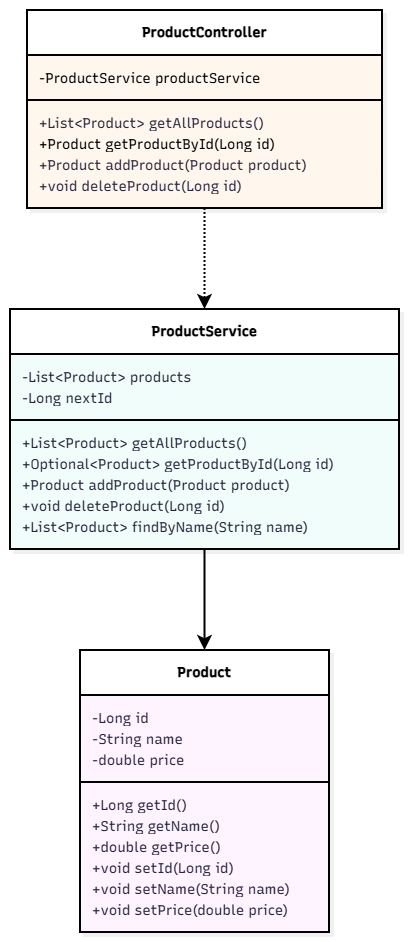

The diagram above was exported from draw.io. Its source (the exported page's mxGraphModel, read from the mxfile embedded in the PNG):
<mxGraphModel dx="1446" dy="1030" grid="1" gridSize="10" guides="1" tooltips="1" connect="1" arrows="1" fold="1" page="1" pageScale="1" pageWidth="827" pageHeight="1169" math="0" shadow="0">
  <root>
    <mxCell id="0" />
    <mxCell id="1" parent="0" />
    <UserObject label="" mermaidData="{&#10;  &quot;data&quot;: &quot;classDiagram\n  class Product {\n    -Long id\n    -String name\n    -double price\n    +Long getId()\n    +String getName()\n    +double getPrice()\n    +void setId(Long id)\n    +void setName(String name)\n    +void setPrice(double price)\n  }\n\n  class ProductService {\n    -List~Product~ products\n    -Long nextId\n    +List~Product~ getAllProducts()\n    +Optional~Product~ getProductById(Long id)\n    +Product addProduct(Product product)\n    +void deleteProduct(Long id)\n    +List~Product~ findByName(String name)\n  }\n\n  class ProductController {\n    -ProductService productService\n    +List~Product~ getAllProducts()\n    +Product getProductById(Long id)\n    +Product addProduct(Product product)\n    +void deleteProduct(Long id)\n  }\n\n  ProductController ..&gt; ProductService : dependency\n  ProductService --&gt; Product : association&quot;,&#10;  &quot;config&quot;: null,&#10;  &quot;version&quot;: &quot;12&quot;&#10;}" id="JHOZhCOVmAv_AjB3LR2d-1">
      <mxCell connectable="0" parent="1" style="group;transparentBounds=1;editIcon=1;lockedGroup=0;groupPadding=10;" vertex="1">
        <mxGeometry as="geometry" />
      </mxCell>
    </UserObject>
    <UserObject label="&lt;b&gt;Product&lt;/b&gt;" mermaidId="n:Product" mermaidBaseStyle="swimlane;html=1;fontStyle=1;fontSize=16;align=center;verticalAlign=middle;horizontal=1;childLayout=stackLayout;startSize=45;horizontalStack=0;resizeParent=1;resizeParentMax=0;resizeLast=0;collapsible=0;marginTop=12;marginBottom=12;stackSpacing=0;swimlaneFillColor=#FDF4FF;whiteSpace=wrap;fillColor=#FDF4FF;strokeColor=#E879F9;fontColor=#28253D;fontFamily=Recursive;strokeWidth=2;shadow=1;shadowColor=#000000;shadowOffsetX=4;shadowOffsetY=4;shadowBlur=0;shadowOpacity=6;" mermaidBaseValue="&lt;b&gt;Product&lt;/b&gt;" id="JHOZhCOVmAv_AjB3LR2d-2">
      <mxCell parent="JHOZhCOVmAv_AjB3LR2d-1" style="swimlane;html=1;fontStyle=1;fontSize=14;align=center;verticalAlign=middle;horizontal=1;childLayout=stackLayout;startSize=45;horizontalStack=0;resizeParent=1;resizeParentMax=0;resizeLast=0;collapsible=0;marginTop=12;marginBottom=12;stackSpacing=0;swimlaneFillColor=#FDF4FF;whiteSpace=wrap;fontFamily=Recursive;strokeWidth=2;shadow=1;shadowColor=#000000;shadowOffsetX=4;shadowOffsetY=4;shadowBlur=0;shadowOpacity=6;fontSource=https%3A%2F%2Ffonts.googleapis.com%2Fcss%3Ffamily%3DRecursive;" vertex="1">
        <mxGeometry height="282" width="249" x="100" y="670" as="geometry" />
      </mxCell>
    </UserObject>
    <mxCell id="JHOZhCOVmAv_AjB3LR2d-3" parent="JHOZhCOVmAv_AjB3LR2d-2" style="text;fontSize=14;strokeColor=none;fillColor=none;align=left;verticalAlign=middle;spacingLeft=10;spacingRight=12;spacingBottom=2;overflow=hidden;rotatable=0;points=[[0,0.5],[1,0.5]];portConstraint=eastwest;fontFamily=Recursive;fontColor=#28253D;fontSource=https%3A%2F%2Ffonts.googleapis.com%2Fcss%3Ffamily%3DRecursive;" value="-Long id" vertex="1">
      <mxGeometry height="21" width="249" y="57" as="geometry" />
    </mxCell>
    <mxCell id="JHOZhCOVmAv_AjB3LR2d-4" parent="JHOZhCOVmAv_AjB3LR2d-2" style="text;fontSize=14;strokeColor=none;fillColor=none;align=left;verticalAlign=middle;spacingLeft=10;spacingRight=12;spacingBottom=2;overflow=hidden;rotatable=0;points=[[0,0.5],[1,0.5]];portConstraint=eastwest;fontFamily=Recursive;fontColor=#28253D;fontSource=https%3A%2F%2Ffonts.googleapis.com%2Fcss%3Ffamily%3DRecursive;" value="-String name" vertex="1">
      <mxGeometry height="21" width="249" y="78" as="geometry" />
    </mxCell>
    <mxCell id="JHOZhCOVmAv_AjB3LR2d-5" parent="JHOZhCOVmAv_AjB3LR2d-2" style="text;fontSize=14;strokeColor=none;fillColor=none;align=left;verticalAlign=middle;spacingLeft=10;spacingRight=12;spacingBottom=2;overflow=hidden;rotatable=0;points=[[0,0.5],[1,0.5]];portConstraint=eastwest;fontFamily=Recursive;fontColor=#28253D;fontSource=https%3A%2F%2Ffonts.googleapis.com%2Fcss%3Ffamily%3DRecursive;" value="-double price" vertex="1">
      <mxGeometry height="21" width="249" y="99" as="geometry" />
    </mxCell>
    <mxCell id="JHOZhCOVmAv_AjB3LR2d-6" parent="JHOZhCOVmAv_AjB3LR2d-2" style="line;strokeWidth=2;fillColor=none;spacingLeft=3;spacingRight=3;rotatable=0;points=[];strokeColor=inherit;" vertex="1">
      <mxGeometry height="24" width="249" y="120" as="geometry" />
    </mxCell>
    <mxCell id="JHOZhCOVmAv_AjB3LR2d-7" parent="JHOZhCOVmAv_AjB3LR2d-2" style="text;fontSize=14;strokeColor=none;fillColor=none;align=left;verticalAlign=middle;spacingLeft=10;spacingRight=12;spacingBottom=2;overflow=hidden;rotatable=0;points=[[0,0.5],[1,0.5]];portConstraint=eastwest;fontFamily=Recursive;fontColor=#28253D;fontSource=https%3A%2F%2Ffonts.googleapis.com%2Fcss%3Ffamily%3DRecursive;" value="+Long getId()" vertex="1">
      <mxGeometry height="21" width="249" y="144" as="geometry" />
    </mxCell>
    <mxCell id="JHOZhCOVmAv_AjB3LR2d-8" parent="JHOZhCOVmAv_AjB3LR2d-2" style="text;fontSize=14;strokeColor=none;fillColor=none;align=left;verticalAlign=middle;spacingLeft=10;spacingRight=12;spacingBottom=2;overflow=hidden;rotatable=0;points=[[0,0.5],[1,0.5]];portConstraint=eastwest;fontFamily=Recursive;fontColor=#28253D;fontSource=https%3A%2F%2Ffonts.googleapis.com%2Fcss%3Ffamily%3DRecursive;" value="+String getName()" vertex="1">
      <mxGeometry height="21" width="249" y="165" as="geometry" />
    </mxCell>
    <mxCell id="JHOZhCOVmAv_AjB3LR2d-9" parent="JHOZhCOVmAv_AjB3LR2d-2" style="text;fontSize=14;strokeColor=none;fillColor=none;align=left;verticalAlign=middle;spacingLeft=10;spacingRight=12;spacingBottom=2;overflow=hidden;rotatable=0;points=[[0,0.5],[1,0.5]];portConstraint=eastwest;fontFamily=Recursive;fontColor=#28253D;fontSource=https%3A%2F%2Ffonts.googleapis.com%2Fcss%3Ffamily%3DRecursive;" value="+double getPrice()" vertex="1">
      <mxGeometry height="21" width="249" y="186" as="geometry" />
    </mxCell>
    <mxCell id="JHOZhCOVmAv_AjB3LR2d-10" parent="JHOZhCOVmAv_AjB3LR2d-2" style="text;fontSize=14;strokeColor=none;fillColor=none;align=left;verticalAlign=middle;spacingLeft=10;spacingRight=12;spacingBottom=2;overflow=hidden;rotatable=0;points=[[0,0.5],[1,0.5]];portConstraint=eastwest;fontFamily=Recursive;fontColor=#28253D;fontSource=https%3A%2F%2Ffonts.googleapis.com%2Fcss%3Ffamily%3DRecursive;" value="+void setId(Long id)" vertex="1">
      <mxGeometry height="21" width="249" y="207" as="geometry" />
    </mxCell>
    <mxCell id="JHOZhCOVmAv_AjB3LR2d-11" parent="JHOZhCOVmAv_AjB3LR2d-2" style="text;fontSize=14;strokeColor=none;fillColor=none;align=left;verticalAlign=middle;spacingLeft=10;spacingRight=12;spacingBottom=2;overflow=hidden;rotatable=0;points=[[0,0.5],[1,0.5]];portConstraint=eastwest;fontFamily=Recursive;fontColor=#28253D;fontSource=https%3A%2F%2Ffonts.googleapis.com%2Fcss%3Ffamily%3DRecursive;" value="+void setName(String name)" vertex="1">
      <mxGeometry height="21" width="249" y="228" as="geometry" />
    </mxCell>
    <mxCell id="JHOZhCOVmAv_AjB3LR2d-12" parent="JHOZhCOVmAv_AjB3LR2d-2" style="text;fontSize=14;strokeColor=none;fillColor=none;align=left;verticalAlign=middle;spacingLeft=10;spacingRight=12;spacingBottom=2;overflow=hidden;rotatable=0;points=[[0,0.5],[1,0.5]];portConstraint=eastwest;fontFamily=Recursive;fontColor=#28253D;fontSource=https%3A%2F%2Ffonts.googleapis.com%2Fcss%3Ffamily%3DRecursive;" value="+void setPrice(double price)" vertex="1">
      <mxGeometry height="21" width="249" y="249" as="geometry" />
    </mxCell>
    <UserObject label="&lt;b&gt;ProductService&lt;/b&gt;" mermaidId="n:ProductService" mermaidBaseStyle="swimlane;html=1;fontStyle=1;fontSize=16;align=center;verticalAlign=middle;horizontal=1;childLayout=stackLayout;startSize=45;horizontalStack=0;resizeParent=1;resizeParentMax=0;resizeLast=0;collapsible=0;marginTop=12;marginBottom=12;stackSpacing=0;swimlaneFillColor=#F0FDFA;whiteSpace=wrap;fillColor=#F0FDFA;strokeColor=#2DD4BF;fontColor=#28253D;fontFamily=Recursive;strokeWidth=2;shadow=1;shadowColor=#000000;shadowOffsetX=4;shadowOffsetY=4;shadowBlur=0;shadowOpacity=6;" mermaidBaseValue="&lt;b&gt;ProductService&lt;/b&gt;" id="JHOZhCOVmAv_AjB3LR2d-13">
      <mxCell parent="JHOZhCOVmAv_AjB3LR2d-1" style="swimlane;html=1;fontStyle=1;fontSize=14;align=center;verticalAlign=middle;horizontal=1;childLayout=stackLayout;startSize=45;horizontalStack=0;resizeParent=1;resizeParentMax=0;resizeLast=0;collapsible=0;marginTop=12;marginBottom=12;stackSpacing=0;swimlaneFillColor=#F0FDFA;whiteSpace=wrap;fontFamily=Recursive;strokeWidth=2;shadow=1;shadowColor=#000000;shadowOffsetX=4;shadowOffsetY=4;shadowBlur=0;shadowOpacity=6;fontSource=https%3A%2F%2Ffonts.googleapis.com%2Fcss%3Ffamily%3DRecursive;" vertex="1">
        <mxGeometry height="240" width="389" x="30" y="329" as="geometry" />
      </mxCell>
    </UserObject>
    <mxCell id="JHOZhCOVmAv_AjB3LR2d-14" parent="JHOZhCOVmAv_AjB3LR2d-13" style="text;fontSize=14;strokeColor=none;fillColor=none;align=left;verticalAlign=middle;spacingLeft=10;spacingRight=12;spacingBottom=2;overflow=hidden;rotatable=0;points=[[0,0.5],[1,0.5]];portConstraint=eastwest;fontFamily=Recursive;fontColor=#28253D;fontSource=https%3A%2F%2Ffonts.googleapis.com%2Fcss%3Ffamily%3DRecursive;" value="-List&lt;Product&gt; products" vertex="1">
      <mxGeometry height="21" width="389" y="57" as="geometry" />
    </mxCell>
    <mxCell id="JHOZhCOVmAv_AjB3LR2d-15" parent="JHOZhCOVmAv_AjB3LR2d-13" style="text;fontSize=14;strokeColor=none;fillColor=none;align=left;verticalAlign=middle;spacingLeft=10;spacingRight=12;spacingBottom=2;overflow=hidden;rotatable=0;points=[[0,0.5],[1,0.5]];portConstraint=eastwest;fontFamily=Recursive;fontColor=#28253D;fontSource=https%3A%2F%2Ffonts.googleapis.com%2Fcss%3Ffamily%3DRecursive;" value="-Long nextId" vertex="1">
      <mxGeometry height="21" width="389" y="78" as="geometry" />
    </mxCell>
    <mxCell id="JHOZhCOVmAv_AjB3LR2d-16" parent="JHOZhCOVmAv_AjB3LR2d-13" style="line;strokeWidth=2;fillColor=none;spacingLeft=3;spacingRight=3;rotatable=0;points=[];strokeColor=inherit;" vertex="1">
      <mxGeometry height="24" width="389" y="99" as="geometry" />
    </mxCell>
    <mxCell id="JHOZhCOVmAv_AjB3LR2d-17" parent="JHOZhCOVmAv_AjB3LR2d-13" style="text;fontSize=14;strokeColor=none;fillColor=none;align=left;verticalAlign=middle;spacingLeft=10;spacingRight=12;spacingBottom=2;overflow=hidden;rotatable=0;points=[[0,0.5],[1,0.5]];portConstraint=eastwest;fontFamily=Recursive;fontColor=#28253D;fontSource=https%3A%2F%2Ffonts.googleapis.com%2Fcss%3Ffamily%3DRecursive;" value="+List&lt;Product&gt; getAllProducts()" vertex="1">
      <mxGeometry height="21" width="389" y="123" as="geometry" />
    </mxCell>
    <mxCell id="JHOZhCOVmAv_AjB3LR2d-18" parent="JHOZhCOVmAv_AjB3LR2d-13" style="text;fontSize=14;strokeColor=none;fillColor=none;align=left;verticalAlign=middle;spacingLeft=10;spacingRight=12;spacingBottom=2;overflow=hidden;rotatable=0;points=[[0,0.5],[1,0.5]];portConstraint=eastwest;fontFamily=Recursive;fontColor=#28253D;fontSource=https%3A%2F%2Ffonts.googleapis.com%2Fcss%3Ffamily%3DRecursive;" value="+Optional&lt;Product&gt; getProductById(Long id)" vertex="1">
      <mxGeometry height="21" width="389" y="144" as="geometry" />
    </mxCell>
    <mxCell id="JHOZhCOVmAv_AjB3LR2d-19" parent="JHOZhCOVmAv_AjB3LR2d-13" style="text;fontSize=14;strokeColor=none;fillColor=none;align=left;verticalAlign=middle;spacingLeft=10;spacingRight=12;spacingBottom=2;overflow=hidden;rotatable=0;points=[[0,0.5],[1,0.5]];portConstraint=eastwest;fontFamily=Recursive;fontColor=#28253D;fontSource=https%3A%2F%2Ffonts.googleapis.com%2Fcss%3Ffamily%3DRecursive;" value="+Product addProduct(Product product)" vertex="1">
      <mxGeometry height="21" width="389" y="165" as="geometry" />
    </mxCell>
    <mxCell id="JHOZhCOVmAv_AjB3LR2d-20" parent="JHOZhCOVmAv_AjB3LR2d-13" style="text;fontSize=14;strokeColor=none;fillColor=none;align=left;verticalAlign=middle;spacingLeft=10;spacingRight=12;spacingBottom=2;overflow=hidden;rotatable=0;points=[[0,0.5],[1,0.5]];portConstraint=eastwest;fontFamily=Recursive;fontColor=#28253D;fontSource=https%3A%2F%2Ffonts.googleapis.com%2Fcss%3Ffamily%3DRecursive;" value="+void deleteProduct(Long id)" vertex="1">
      <mxGeometry height="21" width="389" y="186" as="geometry" />
    </mxCell>
    <mxCell id="JHOZhCOVmAv_AjB3LR2d-21" parent="JHOZhCOVmAv_AjB3LR2d-13" style="text;fontSize=14;strokeColor=none;fillColor=none;align=left;verticalAlign=middle;spacingLeft=10;spacingRight=12;spacingBottom=2;overflow=hidden;rotatable=0;points=[[0,0.5],[1,0.5]];portConstraint=eastwest;fontFamily=Recursive;fontColor=#28253D;fontSource=https%3A%2F%2Ffonts.googleapis.com%2Fcss%3Ffamily%3DRecursive;" value="+List&lt;Product&gt; findByName(String name)" vertex="1">
      <mxGeometry height="21" width="389" y="207" as="geometry" />
    </mxCell>
    <UserObject label="&lt;b&gt;ProductController&lt;/b&gt;" mermaidId="n:ProductController" mermaidBaseStyle="swimlane;html=1;fontStyle=1;fontSize=16;align=center;verticalAlign=middle;horizontal=1;childLayout=stackLayout;startSize=45;horizontalStack=0;resizeParent=1;resizeParentMax=0;resizeLast=0;collapsible=0;marginTop=12;marginBottom=12;stackSpacing=0;swimlaneFillColor=#FFF7ED;whiteSpace=wrap;fillColor=#FFF7ED;strokeColor=#FB923C;fontColor=#28253D;fontFamily=Recursive;strokeWidth=2;shadow=1;shadowColor=#000000;shadowOffsetX=4;shadowOffsetY=4;shadowBlur=0;shadowOpacity=6;" mermaidBaseValue="&lt;b&gt;ProductController&lt;/b&gt;" id="JHOZhCOVmAv_AjB3LR2d-22">
      <mxCell parent="JHOZhCOVmAv_AjB3LR2d-1" style="swimlane;html=1;fontStyle=1;fontSize=14;align=center;verticalAlign=middle;horizontal=1;childLayout=stackLayout;startSize=45;horizontalStack=0;resizeParent=1;resizeParentMax=0;resizeLast=0;collapsible=0;marginTop=12;marginBottom=12;stackSpacing=0;swimlaneFillColor=#FFF7ED;whiteSpace=wrap;fontFamily=Recursive;strokeWidth=2;shadow=1;shadowColor=#000000;shadowOffsetX=4;shadowOffsetY=4;shadowBlur=0;shadowOpacity=6;fontSource=https%3A%2F%2Ffonts.googleapis.com%2Fcss%3Ffamily%3DRecursive;" vertex="1">
        <mxGeometry height="198" width="355" x="47" y="30" as="geometry" />
      </mxCell>
    </UserObject>
    <mxCell id="JHOZhCOVmAv_AjB3LR2d-23" parent="JHOZhCOVmAv_AjB3LR2d-22" style="text;fontSize=14;align=left;verticalAlign=middle;spacingLeft=10;spacingRight=12;spacingBottom=2;overflow=hidden;rotatable=0;points=[[0,0.5],[1,0.5]];portConstraint=eastwest;fontFamily=Recursive;fontSource=https%3A%2F%2Ffonts.googleapis.com%2Fcss%3Ffamily%3DRecursive;" value="-ProductService productService" vertex="1">
      <mxGeometry height="21" width="355" y="57" as="geometry" />
    </mxCell>
    <mxCell id="JHOZhCOVmAv_AjB3LR2d-24" parent="JHOZhCOVmAv_AjB3LR2d-22" style="line;strokeWidth=2;fillColor=none;spacingLeft=3;spacingRight=3;rotatable=0;points=[];strokeColor=inherit;" vertex="1">
      <mxGeometry height="24" width="355" y="78" as="geometry" />
    </mxCell>
    <mxCell id="JHOZhCOVmAv_AjB3LR2d-25" parent="JHOZhCOVmAv_AjB3LR2d-22" style="text;fontSize=14;strokeColor=none;fillColor=none;align=left;verticalAlign=middle;spacingLeft=10;spacingRight=12;spacingBottom=2;overflow=hidden;rotatable=0;points=[[0,0.5],[1,0.5]];portConstraint=eastwest;fontFamily=Recursive;fontColor=#28253D;fontSource=https%3A%2F%2Ffonts.googleapis.com%2Fcss%3Ffamily%3DRecursive;" value="+List&lt;Product&gt; getAllProducts()" vertex="1">
      <mxGeometry height="21" width="355" y="102" as="geometry" />
    </mxCell>
    <mxCell id="JHOZhCOVmAv_AjB3LR2d-26" parent="JHOZhCOVmAv_AjB3LR2d-22" style="text;fontSize=14;align=left;verticalAlign=middle;spacingLeft=10;spacingRight=12;spacingBottom=2;overflow=hidden;rotatable=0;points=[[0,0.5],[1,0.5]];portConstraint=eastwest;fontFamily=Recursive;fontSource=https%3A%2F%2Ffonts.googleapis.com%2Fcss%3Ffamily%3DRecursive;" value="+Product getProductById(Long id)" vertex="1">
      <mxGeometry height="21" width="355" y="123" as="geometry" />
    </mxCell>
    <mxCell id="JHOZhCOVmAv_AjB3LR2d-27" parent="JHOZhCOVmAv_AjB3LR2d-22" style="text;fontSize=14;strokeColor=none;fillColor=none;align=left;verticalAlign=middle;spacingLeft=10;spacingRight=12;spacingBottom=2;overflow=hidden;rotatable=0;points=[[0,0.5],[1,0.5]];portConstraint=eastwest;fontFamily=Recursive;fontColor=#28253D;fontSource=https%3A%2F%2Ffonts.googleapis.com%2Fcss%3Ffamily%3DRecursive;" value="+Product addProduct(Product product)" vertex="1">
      <mxGeometry height="21" width="355" y="144" as="geometry" />
    </mxCell>
    <mxCell id="JHOZhCOVmAv_AjB3LR2d-28" parent="JHOZhCOVmAv_AjB3LR2d-22" style="text;fontSize=14;strokeColor=none;fillColor=none;align=left;verticalAlign=middle;spacingLeft=10;spacingRight=12;spacingBottom=2;overflow=hidden;rotatable=0;points=[[0,0.5],[1,0.5]];portConstraint=eastwest;fontFamily=Recursive;fontColor=#28253D;fontSource=https%3A%2F%2Ffonts.googleapis.com%2Fcss%3Ffamily%3DRecursive;" value="+void deleteProduct(Long id)" vertex="1">
      <mxGeometry height="21" width="355" y="165" as="geometry" />
    </mxCell>
    <UserObject label="" mermaidId="e:ProductController-&gt;ProductService#0" mermaidBaseStyle="edgeStyle=orthogonalEdgeStyle;rounded=1;curved=0;dashed=1;startArrow=none;endArrow=classic;endSize=9;jumpStyle=arc;jumpSize=12;strokeColor=#000000;html=1;fontSize=16;labelBackgroundColor=#ffffff;fontFamily=Recursive;fontColor=#28253D;exitX=0.5;exitY=1;entryX=0.5;entryY=0;strokeWidth=2;dashPattern=2 2;fixDash=1;" mermaidBaseValue="dependency" id="JHOZhCOVmAv_AjB3LR2d-29">
      <mxCell edge="1" parent="JHOZhCOVmAv_AjB3LR2d-1" source="JHOZhCOVmAv_AjB3LR2d-22" style="edgeStyle=orthogonalEdgeStyle;rounded=1;curved=0;dashed=1;startArrow=none;endArrow=classic;endSize=9;jumpStyle=arc;jumpSize=12;strokeColor=#000000;html=1;fontSize=14;labelBackgroundColor=#ffffff;fontFamily=Recursive;fontColor=#28253D;exitX=0.5;exitY=1;entryX=0.5;entryY=0;strokeWidth=2;dashPattern=2 2;fixDash=1;fontSource=https%3A%2F%2Ffonts.googleapis.com%2Fcss%3Ffamily%3DRecursive;" target="JHOZhCOVmAv_AjB3LR2d-13">
        <mxGeometry relative="1" as="geometry">
          <Array as="points" />
        </mxGeometry>
      </mxCell>
    </UserObject>
    <UserObject label="" mermaidId="e:ProductService-&gt;Product#0" mermaidBaseStyle="edgeStyle=orthogonalEdgeStyle;rounded=1;curved=0;startArrow=none;endArrow=classic;endSize=9;jumpStyle=arc;jumpSize=12;strokeColor=#000000;html=1;fontSize=16;labelBackgroundColor=#ffffff;fontFamily=Recursive;fontColor=#28253D;exitX=0.5;exitY=1;entryX=0.5;entryY=0;strokeWidth=2;" mermaidBaseValue="association" id="JHOZhCOVmAv_AjB3LR2d-30">
      <mxCell edge="1" parent="JHOZhCOVmAv_AjB3LR2d-1" source="JHOZhCOVmAv_AjB3LR2d-13" style="edgeStyle=orthogonalEdgeStyle;rounded=1;curved=0;startArrow=none;endArrow=classic;endSize=9;jumpStyle=arc;jumpSize=12;strokeColor=#000000;html=1;fontSize=14;labelBackgroundColor=#ffffff;fontFamily=Recursive;fontColor=#28253D;exitX=0.5;exitY=1;entryX=0.5;entryY=0;strokeWidth=2;fontSource=https%3A%2F%2Ffonts.googleapis.com%2Fcss%3Ffamily%3DRecursive;" target="JHOZhCOVmAv_AjB3LR2d-2">
        <mxGeometry relative="1" as="geometry">
          <Array as="points" />
        </mxGeometry>
      </mxCell>
    </UserObject>
  </root>
</mxGraphModel>